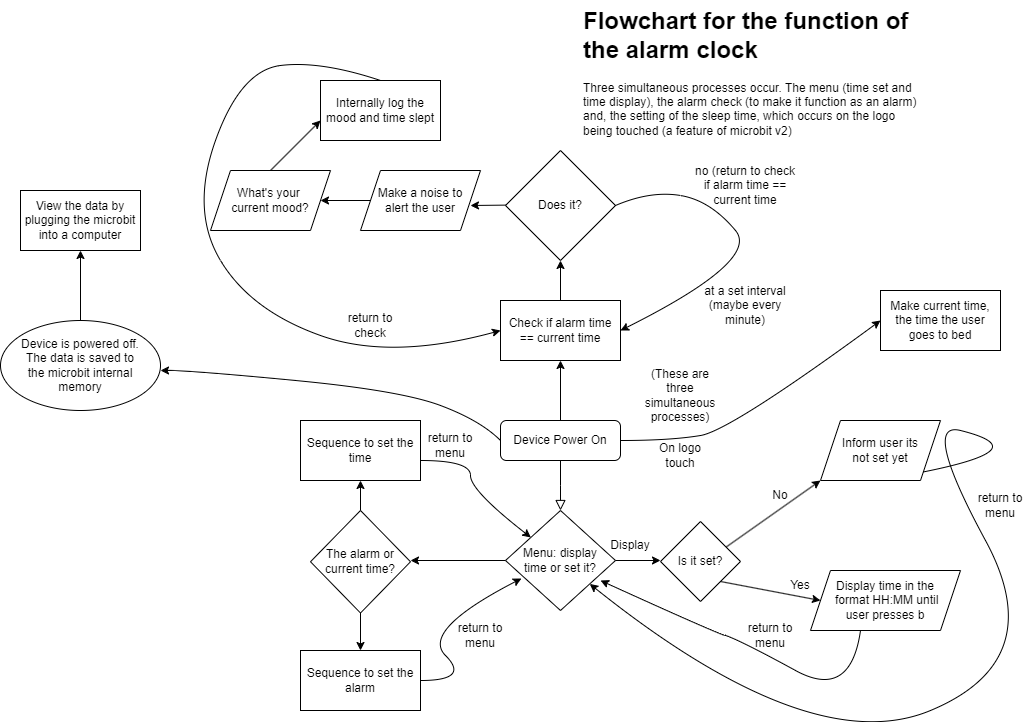

The diagram above was exported from draw.io. Its source (the exported page's mxGraphModel, read from the mxfile embedded in the PNG):
<mxGraphModel dx="2241" dy="2657" grid="1" gridSize="10" guides="1" tooltips="1" connect="1" arrows="1" fold="1" page="1" pageScale="1" pageWidth="827" pageHeight="1169" math="0" shadow="0">
  <root>
    <mxCell id="WIyWlLk6GJQsqaUBKTNV-0" />
    <mxCell id="WIyWlLk6GJQsqaUBKTNV-1" parent="WIyWlLk6GJQsqaUBKTNV-0" />
    <mxCell id="WIyWlLk6GJQsqaUBKTNV-2" value="" style="rounded=0;html=1;jettySize=auto;orthogonalLoop=1;fontSize=11;endArrow=block;endFill=0;endSize=8;strokeWidth=1;shadow=0;labelBackgroundColor=none;edgeStyle=orthogonalEdgeStyle;" parent="WIyWlLk6GJQsqaUBKTNV-1" source="WIyWlLk6GJQsqaUBKTNV-3" edge="1">
      <mxGeometry relative="1" as="geometry">
        <mxPoint x="220" y="170" as="targetPoint" />
      </mxGeometry>
    </mxCell>
    <mxCell id="WIyWlLk6GJQsqaUBKTNV-3" value="Device Power On" style="rounded=1;whiteSpace=wrap;html=1;fontSize=12;glass=0;strokeWidth=1;shadow=0;" parent="WIyWlLk6GJQsqaUBKTNV-1" vertex="1">
      <mxGeometry x="160" y="80" width="120" height="40" as="geometry" />
    </mxCell>
    <mxCell id="1tdHZMOaZ20KYDBXRvlA-2" value="Menu: display&lt;div&gt;time or set it?&lt;/div&gt;" style="rhombus;whiteSpace=wrap;html=1;" vertex="1" parent="WIyWlLk6GJQsqaUBKTNV-1">
      <mxGeometry x="165" y="170" width="110" height="100" as="geometry" />
    </mxCell>
    <mxCell id="1tdHZMOaZ20KYDBXRvlA-3" value="" style="endArrow=classic;html=1;rounded=0;entryX=0;entryY=0.5;entryDx=0;entryDy=0;exitX=1;exitY=0.5;exitDx=0;exitDy=0;" edge="1" parent="WIyWlLk6GJQsqaUBKTNV-1" source="1tdHZMOaZ20KYDBXRvlA-2">
      <mxGeometry width="50" height="50" relative="1" as="geometry">
        <mxPoint x="280" y="220" as="sourcePoint" />
        <mxPoint x="320" y="220" as="targetPoint" />
        <Array as="points" />
      </mxGeometry>
    </mxCell>
    <mxCell id="1tdHZMOaZ20KYDBXRvlA-4" value="Display" style="text;html=1;align=center;verticalAlign=middle;whiteSpace=wrap;rounded=0;" vertex="1" parent="WIyWlLk6GJQsqaUBKTNV-1">
      <mxGeometry x="260" y="190" width="60" height="30" as="geometry" />
    </mxCell>
    <mxCell id="1tdHZMOaZ20KYDBXRvlA-5" value="" style="endArrow=classic;html=1;rounded=0;exitX=0.8;exitY=0.334;exitDx=0;exitDy=0;exitPerimeter=0;" edge="1" parent="WIyWlLk6GJQsqaUBKTNV-1" source="1tdHZMOaZ20KYDBXRvlA-31">
      <mxGeometry width="50" height="50" relative="1" as="geometry">
        <mxPoint x="430" y="190" as="sourcePoint" />
        <mxPoint x="480" y="140" as="targetPoint" />
      </mxGeometry>
    </mxCell>
    <mxCell id="1tdHZMOaZ20KYDBXRvlA-6" value="" style="endArrow=classic;html=1;rounded=0;exitX=1;exitY=1;exitDx=0;exitDy=0;" edge="1" parent="WIyWlLk6GJQsqaUBKTNV-1" source="1tdHZMOaZ20KYDBXRvlA-31">
      <mxGeometry width="50" height="50" relative="1" as="geometry">
        <mxPoint x="410" y="250" as="sourcePoint" />
        <mxPoint x="480" y="260" as="targetPoint" />
      </mxGeometry>
    </mxCell>
    <mxCell id="1tdHZMOaZ20KYDBXRvlA-7" value="Inform user its&lt;div&gt;not set yet&lt;/div&gt;" style="shape=parallelogram;perimeter=parallelogramPerimeter;whiteSpace=wrap;html=1;fixedSize=1;" vertex="1" parent="WIyWlLk6GJQsqaUBKTNV-1">
      <mxGeometry x="480" y="80" width="120" height="60" as="geometry" />
    </mxCell>
    <mxCell id="1tdHZMOaZ20KYDBXRvlA-8" value="Display time in the&lt;div&gt;&amp;nbsp;format HH:MM until&lt;/div&gt;&lt;div&gt;user presses b&lt;/div&gt;" style="shape=parallelogram;perimeter=parallelogramPerimeter;whiteSpace=wrap;html=1;fixedSize=1;" vertex="1" parent="WIyWlLk6GJQsqaUBKTNV-1">
      <mxGeometry x="470" y="230" width="150" height="60" as="geometry" />
    </mxCell>
    <mxCell id="1tdHZMOaZ20KYDBXRvlA-10" value="Yes" style="text;html=1;align=center;verticalAlign=middle;whiteSpace=wrap;rounded=0;" vertex="1" parent="WIyWlLk6GJQsqaUBKTNV-1">
      <mxGeometry x="430" y="230" width="60" height="30" as="geometry" />
    </mxCell>
    <mxCell id="1tdHZMOaZ20KYDBXRvlA-11" value="No" style="text;html=1;align=center;verticalAlign=middle;whiteSpace=wrap;rounded=0;" vertex="1" parent="WIyWlLk6GJQsqaUBKTNV-1">
      <mxGeometry x="410" y="140" width="60" height="30" as="geometry" />
    </mxCell>
    <mxCell id="1tdHZMOaZ20KYDBXRvlA-12" value="" style="curved=1;endArrow=classic;html=1;rounded=0;exitX=1;exitY=1;exitDx=0;exitDy=0;" edge="1" parent="WIyWlLk6GJQsqaUBKTNV-1" source="1tdHZMOaZ20KYDBXRvlA-7" target="1tdHZMOaZ20KYDBXRvlA-2">
      <mxGeometry width="50" height="50" relative="1" as="geometry">
        <mxPoint x="590" y="130" as="sourcePoint" />
        <mxPoint x="470" y="340" as="targetPoint" />
        <Array as="points">
          <mxPoint x="640" y="120" />
          <mxPoint x="660" y="100" />
          <mxPoint x="580" y="80" />
          <mxPoint x="710" y="320" />
          <mxPoint x="470" y="420" />
        </Array>
      </mxGeometry>
    </mxCell>
    <mxCell id="1tdHZMOaZ20KYDBXRvlA-13" value="" style="curved=1;endArrow=classic;html=1;rounded=0;entryX=0.864;entryY=0.7;entryDx=0;entryDy=0;entryPerimeter=0;" edge="1" parent="WIyWlLk6GJQsqaUBKTNV-1" target="1tdHZMOaZ20KYDBXRvlA-2">
      <mxGeometry width="50" height="50" relative="1" as="geometry">
        <mxPoint x="520" y="290" as="sourcePoint" />
        <mxPoint x="570" y="240" as="targetPoint" />
        <Array as="points">
          <mxPoint x="510" y="360" />
          <mxPoint x="400" y="300" />
          <mxPoint x="370" y="290" />
        </Array>
      </mxGeometry>
    </mxCell>
    <mxCell id="1tdHZMOaZ20KYDBXRvlA-14" value="return to menu" style="text;html=1;align=center;verticalAlign=middle;whiteSpace=wrap;rounded=0;" vertex="1" parent="WIyWlLk6GJQsqaUBKTNV-1">
      <mxGeometry x="630" y="150" width="60" height="30" as="geometry" />
    </mxCell>
    <mxCell id="1tdHZMOaZ20KYDBXRvlA-16" value="return to menu" style="text;html=1;align=center;verticalAlign=middle;whiteSpace=wrap;rounded=0;" vertex="1" parent="WIyWlLk6GJQsqaUBKTNV-1">
      <mxGeometry x="400" y="280" width="60" height="30" as="geometry" />
    </mxCell>
    <mxCell id="1tdHZMOaZ20KYDBXRvlA-17" value="" style="endArrow=classic;html=1;rounded=0;exitX=0;exitY=0.5;exitDx=0;exitDy=0;" edge="1" parent="WIyWlLk6GJQsqaUBKTNV-1" source="1tdHZMOaZ20KYDBXRvlA-2">
      <mxGeometry width="50" height="50" relative="1" as="geometry">
        <mxPoint x="160" y="220" as="sourcePoint" />
        <mxPoint x="70" y="220" as="targetPoint" />
      </mxGeometry>
    </mxCell>
    <mxCell id="1tdHZMOaZ20KYDBXRvlA-19" value="The alarm or&lt;div&gt;current time?&lt;/div&gt;" style="rhombus;whiteSpace=wrap;html=1;" vertex="1" parent="WIyWlLk6GJQsqaUBKTNV-1">
      <mxGeometry x="-30" y="170" width="100" height="102.5" as="geometry" />
    </mxCell>
    <mxCell id="1tdHZMOaZ20KYDBXRvlA-21" value="Sequence to set the time" style="rounded=0;whiteSpace=wrap;html=1;" vertex="1" parent="WIyWlLk6GJQsqaUBKTNV-1">
      <mxGeometry x="-40" y="80" width="120" height="60" as="geometry" />
    </mxCell>
    <mxCell id="1tdHZMOaZ20KYDBXRvlA-22" value="Sequence to set the alarm" style="rounded=0;whiteSpace=wrap;html=1;" vertex="1" parent="WIyWlLk6GJQsqaUBKTNV-1">
      <mxGeometry x="-40" y="310" width="120" height="60" as="geometry" />
    </mxCell>
    <mxCell id="1tdHZMOaZ20KYDBXRvlA-23" value="" style="endArrow=classic;html=1;rounded=0;entryX=0.5;entryY=0;entryDx=0;entryDy=0;" edge="1" parent="WIyWlLk6GJQsqaUBKTNV-1" source="1tdHZMOaZ20KYDBXRvlA-19" target="1tdHZMOaZ20KYDBXRvlA-22">
      <mxGeometry width="50" height="50" relative="1" as="geometry">
        <mxPoint x="20" y="270" as="sourcePoint" />
        <mxPoint x="70" y="220" as="targetPoint" />
      </mxGeometry>
    </mxCell>
    <mxCell id="1tdHZMOaZ20KYDBXRvlA-26" value="" style="endArrow=classic;html=1;rounded=0;entryX=0.5;entryY=1;entryDx=0;entryDy=0;" edge="1" parent="WIyWlLk6GJQsqaUBKTNV-1" target="1tdHZMOaZ20KYDBXRvlA-21">
      <mxGeometry width="50" height="50" relative="1" as="geometry">
        <mxPoint x="20" y="170" as="sourcePoint" />
        <mxPoint x="20" y="150" as="targetPoint" />
      </mxGeometry>
    </mxCell>
    <mxCell id="1tdHZMOaZ20KYDBXRvlA-27" value="" style="curved=1;endArrow=classic;html=1;rounded=0;entryX=0.145;entryY=0.68;entryDx=0;entryDy=0;entryPerimeter=0;" edge="1" parent="WIyWlLk6GJQsqaUBKTNV-1" target="1tdHZMOaZ20KYDBXRvlA-2">
      <mxGeometry width="50" height="50" relative="1" as="geometry">
        <mxPoint x="80" y="340" as="sourcePoint" />
        <mxPoint x="130" y="290" as="targetPoint" />
        <Array as="points">
          <mxPoint x="130" y="340" />
          <mxPoint x="80" y="290" />
        </Array>
      </mxGeometry>
    </mxCell>
    <mxCell id="1tdHZMOaZ20KYDBXRvlA-28" value="" style="curved=1;endArrow=classic;html=1;rounded=0;" edge="1" parent="WIyWlLk6GJQsqaUBKTNV-1" target="1tdHZMOaZ20KYDBXRvlA-2">
      <mxGeometry width="50" height="50" relative="1" as="geometry">
        <mxPoint x="80" y="120" as="sourcePoint" />
        <mxPoint x="130" y="70" as="targetPoint" />
        <Array as="points">
          <mxPoint x="130" y="120" />
          <mxPoint x="130" y="150" />
        </Array>
      </mxGeometry>
    </mxCell>
    <mxCell id="1tdHZMOaZ20KYDBXRvlA-29" value="return to menu" style="text;html=1;align=center;verticalAlign=middle;whiteSpace=wrap;rounded=0;" vertex="1" parent="WIyWlLk6GJQsqaUBKTNV-1">
      <mxGeometry x="110" y="280" width="60" height="30" as="geometry" />
    </mxCell>
    <mxCell id="1tdHZMOaZ20KYDBXRvlA-30" value="return to menu" style="text;html=1;align=center;verticalAlign=middle;whiteSpace=wrap;rounded=0;" vertex="1" parent="WIyWlLk6GJQsqaUBKTNV-1">
      <mxGeometry x="80" y="90" width="60" height="30" as="geometry" />
    </mxCell>
    <mxCell id="1tdHZMOaZ20KYDBXRvlA-31" value="Is it set?" style="rhombus;whiteSpace=wrap;html=1;" vertex="1" parent="WIyWlLk6GJQsqaUBKTNV-1">
      <mxGeometry x="320" y="181" width="80" height="80" as="geometry" />
    </mxCell>
    <mxCell id="1tdHZMOaZ20KYDBXRvlA-32" value="" style="endArrow=classic;html=1;rounded=0;" edge="1" parent="WIyWlLk6GJQsqaUBKTNV-1">
      <mxGeometry width="50" height="50" relative="1" as="geometry">
        <mxPoint x="220" y="80" as="sourcePoint" />
        <mxPoint x="220" y="20" as="targetPoint" />
      </mxGeometry>
    </mxCell>
    <mxCell id="1tdHZMOaZ20KYDBXRvlA-33" value="Check if alarm time == current time" style="rounded=0;whiteSpace=wrap;html=1;" vertex="1" parent="WIyWlLk6GJQsqaUBKTNV-1">
      <mxGeometry x="160" y="-40" width="120" height="60" as="geometry" />
    </mxCell>
    <mxCell id="1tdHZMOaZ20KYDBXRvlA-34" value="" style="endArrow=classic;html=1;rounded=0;exitX=0.5;exitY=0;exitDx=0;exitDy=0;" edge="1" parent="WIyWlLk6GJQsqaUBKTNV-1" source="1tdHZMOaZ20KYDBXRvlA-33">
      <mxGeometry width="50" height="50" relative="1" as="geometry">
        <mxPoint x="170" y="-90" as="sourcePoint" />
        <mxPoint x="220" y="-80" as="targetPoint" />
        <Array as="points" />
      </mxGeometry>
    </mxCell>
    <mxCell id="1tdHZMOaZ20KYDBXRvlA-35" value="Does it?" style="rhombus;whiteSpace=wrap;html=1;" vertex="1" parent="WIyWlLk6GJQsqaUBKTNV-1">
      <mxGeometry x="165" y="-190" width="110" height="110" as="geometry" />
    </mxCell>
    <mxCell id="1tdHZMOaZ20KYDBXRvlA-36" value="" style="curved=1;endArrow=classic;html=1;rounded=0;entryX=1;entryY=0.5;entryDx=0;entryDy=0;exitX=1;exitY=0.5;exitDx=0;exitDy=0;" edge="1" parent="WIyWlLk6GJQsqaUBKTNV-1" source="1tdHZMOaZ20KYDBXRvlA-35" target="1tdHZMOaZ20KYDBXRvlA-33">
      <mxGeometry width="50" height="50" relative="1" as="geometry">
        <mxPoint x="260" y="-150" as="sourcePoint" />
        <mxPoint x="310" y="-200" as="targetPoint" />
        <Array as="points">
          <mxPoint x="310" y="-150" />
          <mxPoint x="370" y="-140" />
          <mxPoint x="420" y="-80" />
        </Array>
      </mxGeometry>
    </mxCell>
    <mxCell id="1tdHZMOaZ20KYDBXRvlA-37" value="at a set interval (maybe every minute)" style="text;html=1;align=center;verticalAlign=middle;whiteSpace=wrap;rounded=0;" vertex="1" parent="WIyWlLk6GJQsqaUBKTNV-1">
      <mxGeometry x="350" y="-50" width="110" height="30" as="geometry" />
    </mxCell>
    <mxCell id="1tdHZMOaZ20KYDBXRvlA-38" value="no (return to check if alarm time == current time" style="text;html=1;align=center;verticalAlign=middle;whiteSpace=wrap;rounded=0;" vertex="1" parent="WIyWlLk6GJQsqaUBKTNV-1">
      <mxGeometry x="350" y="-170" width="110" height="30" as="geometry" />
    </mxCell>
    <mxCell id="1tdHZMOaZ20KYDBXRvlA-39" value="" style="endArrow=classic;html=1;rounded=0;" edge="1" parent="WIyWlLk6GJQsqaUBKTNV-1">
      <mxGeometry width="50" height="50" relative="1" as="geometry">
        <mxPoint x="165" y="-135.38" as="sourcePoint" />
        <mxPoint x="130" y="-135" as="targetPoint" />
      </mxGeometry>
    </mxCell>
    <mxCell id="1tdHZMOaZ20KYDBXRvlA-40" value="Make a noise to&lt;div&gt;alert the user&lt;/div&gt;" style="shape=parallelogram;perimeter=parallelogramPerimeter;whiteSpace=wrap;html=1;fixedSize=1;" vertex="1" parent="WIyWlLk6GJQsqaUBKTNV-1">
      <mxGeometry x="20" y="-170" width="120" height="60" as="geometry" />
    </mxCell>
    <mxCell id="1tdHZMOaZ20KYDBXRvlA-41" value="What's your&amp;nbsp;&lt;div&gt;current mood?&lt;/div&gt;" style="shape=parallelogram;perimeter=parallelogramPerimeter;whiteSpace=wrap;html=1;fixedSize=1;" vertex="1" parent="WIyWlLk6GJQsqaUBKTNV-1">
      <mxGeometry x="-130" y="-170" width="120" height="60" as="geometry" />
    </mxCell>
    <mxCell id="1tdHZMOaZ20KYDBXRvlA-42" value="" style="endArrow=classic;html=1;rounded=0;entryX=1;entryY=0.5;entryDx=0;entryDy=0;" edge="1" parent="WIyWlLk6GJQsqaUBKTNV-1" target="1tdHZMOaZ20KYDBXRvlA-41">
      <mxGeometry width="50" height="50" relative="1" as="geometry">
        <mxPoint x="30" y="-140" as="sourcePoint" />
        <mxPoint x="80" y="-190" as="targetPoint" />
      </mxGeometry>
    </mxCell>
    <mxCell id="1tdHZMOaZ20KYDBXRvlA-43" value="" style="endArrow=classic;html=1;rounded=0;" edge="1" parent="WIyWlLk6GJQsqaUBKTNV-1">
      <mxGeometry width="50" height="50" relative="1" as="geometry">
        <mxPoint x="-70" y="-170" as="sourcePoint" />
        <mxPoint x="-20" y="-220" as="targetPoint" />
      </mxGeometry>
    </mxCell>
    <mxCell id="1tdHZMOaZ20KYDBXRvlA-44" value="Internally log the mood and time slept" style="rounded=0;whiteSpace=wrap;html=1;" vertex="1" parent="WIyWlLk6GJQsqaUBKTNV-1">
      <mxGeometry x="-20" y="-260" width="120" height="60" as="geometry" />
    </mxCell>
    <mxCell id="1tdHZMOaZ20KYDBXRvlA-45" value="" style="curved=1;endArrow=classic;html=1;rounded=0;entryX=0;entryY=0.5;entryDx=0;entryDy=0;" edge="1" parent="WIyWlLk6GJQsqaUBKTNV-1" target="1tdHZMOaZ20KYDBXRvlA-33">
      <mxGeometry width="50" height="50" relative="1" as="geometry">
        <mxPoint x="40" y="-260" as="sourcePoint" />
        <mxPoint x="90" y="-310" as="targetPoint" />
        <Array as="points">
          <mxPoint x="-20" y="-280" />
          <mxPoint x="-100" y="-270" />
          <mxPoint x="-150" y="-130" />
          <mxPoint x="-90" y="-30" />
          <mxPoint x="50" y="20" />
        </Array>
      </mxGeometry>
    </mxCell>
    <mxCell id="1tdHZMOaZ20KYDBXRvlA-46" value="return to check" style="text;html=1;align=center;verticalAlign=middle;whiteSpace=wrap;rounded=0;" vertex="1" parent="WIyWlLk6GJQsqaUBKTNV-1">
      <mxGeometry y="-30" width="60" height="30" as="geometry" />
    </mxCell>
    <mxCell id="1tdHZMOaZ20KYDBXRvlA-47" value="(These are three simultaneous processes)" style="text;html=1;align=center;verticalAlign=middle;whiteSpace=wrap;rounded=0;" vertex="1" parent="WIyWlLk6GJQsqaUBKTNV-1">
      <mxGeometry x="310" y="40" width="60" height="30" as="geometry" />
    </mxCell>
    <mxCell id="1tdHZMOaZ20KYDBXRvlA-48" value="" style="curved=1;endArrow=classic;html=1;rounded=0;" edge="1" parent="WIyWlLk6GJQsqaUBKTNV-1">
      <mxGeometry width="50" height="50" relative="1" as="geometry">
        <mxPoint x="280" y="100" as="sourcePoint" />
        <mxPoint x="540" y="-20" as="targetPoint" />
        <Array as="points">
          <mxPoint x="330" y="100" />
          <mxPoint x="390" y="90" />
        </Array>
      </mxGeometry>
    </mxCell>
    <mxCell id="1tdHZMOaZ20KYDBXRvlA-49" value="On logo touch" style="text;html=1;align=center;verticalAlign=middle;whiteSpace=wrap;rounded=0;" vertex="1" parent="WIyWlLk6GJQsqaUBKTNV-1">
      <mxGeometry x="310" y="100" width="60" height="30" as="geometry" />
    </mxCell>
    <mxCell id="1tdHZMOaZ20KYDBXRvlA-50" value="Make current time, the time the user goes to bed" style="rounded=0;whiteSpace=wrap;html=1;" vertex="1" parent="WIyWlLk6GJQsqaUBKTNV-1">
      <mxGeometry x="540" y="-50" width="120" height="60" as="geometry" />
    </mxCell>
    <mxCell id="1tdHZMOaZ20KYDBXRvlA-51" value="" style="curved=1;endArrow=classic;html=1;rounded=0;exitX=0;exitY=0.5;exitDx=0;exitDy=0;" edge="1" parent="WIyWlLk6GJQsqaUBKTNV-1" source="WIyWlLk6GJQsqaUBKTNV-3">
      <mxGeometry width="50" height="50" relative="1" as="geometry">
        <mxPoint x="160" y="80" as="sourcePoint" />
        <mxPoint x="-180" y="30" as="targetPoint" />
        <Array as="points">
          <mxPoint x="140" y="80" />
          <mxPoint x="60" y="50" />
          <mxPoint x="-150" y="30" />
        </Array>
      </mxGeometry>
    </mxCell>
    <mxCell id="1tdHZMOaZ20KYDBXRvlA-52" value="Device is powered off.&lt;div&gt;The data is saved to&lt;/div&gt;&lt;div&gt;the microbit internal&lt;/div&gt;&lt;div&gt;memory&lt;/div&gt;" style="ellipse;whiteSpace=wrap;html=1;" vertex="1" parent="WIyWlLk6GJQsqaUBKTNV-1">
      <mxGeometry x="-340" y="-20" width="160" height="90" as="geometry" />
    </mxCell>
    <mxCell id="1tdHZMOaZ20KYDBXRvlA-53" value="" style="endArrow=classic;html=1;rounded=0;exitX=0.5;exitY=0;exitDx=0;exitDy=0;" edge="1" parent="WIyWlLk6GJQsqaUBKTNV-1" source="1tdHZMOaZ20KYDBXRvlA-52">
      <mxGeometry width="50" height="50" relative="1" as="geometry">
        <mxPoint x="-350" y="30" as="sourcePoint" />
        <mxPoint x="-260" y="-90" as="targetPoint" />
      </mxGeometry>
    </mxCell>
    <mxCell id="1tdHZMOaZ20KYDBXRvlA-54" value="View the data by plugging the microbit into a computer" style="rounded=0;whiteSpace=wrap;html=1;" vertex="1" parent="WIyWlLk6GJQsqaUBKTNV-1">
      <mxGeometry x="-320" y="-150" width="120" height="60" as="geometry" />
    </mxCell>
    <mxCell id="1tdHZMOaZ20KYDBXRvlA-55" value="&lt;h1 style=&quot;margin-top: 0px;&quot;&gt;Flowchart for the function of the alarm clock&lt;/h1&gt;&lt;p&gt;Three simultaneous processes occur. The menu (time set and time display), the alarm check (to make it function as an alarm) and, the setting of the sleep time, which occurs on the logo being touched (a feature of microbit v2)&lt;/p&gt;" style="text;html=1;whiteSpace=wrap;overflow=hidden;rounded=0;" vertex="1" parent="WIyWlLk6GJQsqaUBKTNV-1">
      <mxGeometry x="241" y="-340" width="345" height="200" as="geometry" />
    </mxCell>
  </root>
</mxGraphModel>